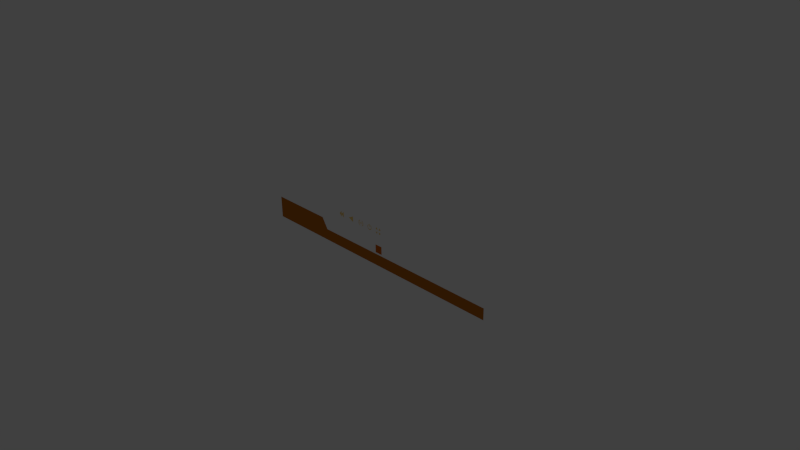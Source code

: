 # Source: EncydrosHud.blend  (saved by Blender 2.64.0; exported with 4.5.12 LTS)
import bpy
from mathutils import Matrix  # noqa: F401  (used for matrix-valued properties, if any)

bpy.ops.wm.read_factory_settings(use_empty=True)
scene = bpy.context.scene
scene.name = 'Scene'

# ---- collections
col_collection_1 = bpy.data.collections.new('Collection 1'); scene.collection.children.link(col_collection_1)

# ---- materials (node trees are filled in below, after node groups)
mat_hudmaterial2 = bpy.data.materials.new('HudMaterial2')
mat_hudmaterial2.alpha_threshold = 0.0
mat_hudmaterial2.use_transparent_shadow = False
mat_hudmaterial2.diffuse_color = (1.0, 0.715, 0.2212, 1.0)
mat_hudmaterial2.roughness = 0.5
mat_hudmaterial2.line_color = (0.0, 0.0, 0.0, 1.0)
mat_hudbutton = bpy.data.materials.new('HudButton')
mat_hudbutton.alpha_threshold = 0.0
mat_hudbutton.use_transparent_shadow = False
mat_hudbutton.diffuse_color = (0.8, 0.2161, 0.0, 1.0)
mat_hudbutton.roughness = 0.5
mat_hudbutton.line_color = (0.0, 0.0, 0.0, 1.0)
mat_hudmaterial1 = bpy.data.materials.new('HudMaterial1')
mat_hudmaterial1.alpha_threshold = 0.0
mat_hudmaterial1.use_transparent_shadow = False
mat_hudmaterial1.diffuse_color = (0.5382, 0.1648, 0.01166, 1.0)
mat_hudmaterial1.roughness = 0.5
mat_hudmaterial1.line_color = (0.0, 0.0, 0.0, 1.0)

# ---- material node trees

# ---- world
world_world = bpy.data.worlds.new('World'); scene.world = world_world
world_world.color = (0.05088, 0.05088, 0.05088)
world_world.use_sun_shadow = False
world_world.sun_shadow_jitter_overblur = 0.0
world_world.cycles.sampling_method = 'MANUAL'
world_world.cycles.sample_map_resolution = 256

# ---- cameras
cam_camera = bpy.data.cameras.new('Camera')
cam_camera.clip_end = 100.0
cam_camera.lens = 35.0
cam_camera.sensor_width = 32.0
cam_camera.sensor_height = 18.0
cam_camera.ortho_scale = 7.314
cam_camera.dof.focus_distance = 0.0
cam_camera.dof.aperture_fstop = 128.0

# ---- lights
light_lamp = bpy.data.lights.new('Lamp', 'POINT')
light_lamp.transmission_factor = 0.0
light_lamp.cutoff_distance = 30.0
light_lamp.energy = 100.0
light_lamp.shadow_buffer_clip_start = 1.001
light_lamp.shadow_soft_size = 1.0
light_lamp.shadow_maximum_resolution = 0.006
light_lamp.use_absolute_resolution = True
light_lamp.cycles.use_multiple_importance_sampling = False

# ---- meshes
me_cube_007 = bpy.data.meshes.new('Cube.007')
me_cube_007.from_pydata([(0.04189, -0.002511, 0.04189), (0.04189, -0.002511, -0.04189), (-0.04189, -0.002511, 0.0), (0.0, -0.002511, -0.003583), (0.0, -0.002511, -0.04118), (0.0, -0.002511, 0.04118), (0.0, -0.002511, 0.003583)], [], [(5, 6, 0, 1, 3, 4, 2)])
me_cube_007.materials.append(mat_hudmaterial2)
me_cube_007.use_remesh_preserve_volume = False
me_cube_007.use_remesh_preserve_attributes = False
me_cube_007.use_mirror_vertex_groups = False
me_cube_007.update()
me_cube_005 = bpy.data.meshes.new('Cube.005')
me_cube_005.from_pydata([(0.04189, -0.002511, 0.04189), (0.04189, -0.002511, -0.04189), (-0.04189, -0.002511, 0.0)], [], [(0, 1, 2)])
me_cube_005.materials.append(mat_hudmaterial2)
me_cube_005.use_remesh_preserve_volume = False
me_cube_005.use_remesh_preserve_attributes = False
me_cube_005.use_mirror_vertex_groups = False
me_cube_005.update()
me_cube_004 = bpy.data.meshes.new('Cube.004')
me_cube_004.from_pydata([(-0.01775, 0.000806, 0.04505), (0.01775, 0.000806, 0.04505), (0.0156, 0.000806, 0.03556), (-0.0156, 0.000806, 0.03556), (-0.04505, 0.000806, -0.01775), (-0.04505, 0.000806, 0.01775), (-0.0357, 0.000806, 0.01664), (-0.0357, 0.000806, -0.01664), (0.01775, 0.000806, -0.04505), (-0.01775, 0.000806, -0.04505), (-0.0156, 0.000806, -0.03556), (0.0156, 0.000806, -0.03556), (0.04505, 0.000806, 0.01775), (0.04505, 0.000806, -0.01775), (0.0357, 0.000806, -0.01664), (0.0357, 0.000806, 0.01664), (-0.007446, 0.000806, 0.007446), (0.007446, 0.000806, 0.007446), (0.007446, 0.000806, -0.007446), (-0.007446, 0.000806, -0.007446), (-0.02463, 0.000806, -0.01332), (-0.02463, 0.000806, 0.01332), (-0.01925, 0.000806, 0.01906), (-0.01925, 0.000806, -0.01906), (0.02463, 0.000806, 0.01332), (0.02463, 0.000806, -0.01332), (0.01925, 0.000806, -0.01906), (0.01925, 0.000806, 0.01906), (0.0, 0.000806, -0.01059), (0.0, 0.000806, 0.01059), (0.01059, 0.000806, 0.0), (-0.01059, 0.000806, 0.0)], [], [(4, 5, 6, 7), (12, 13, 14, 15), (12, 15, 2, 1), (6, 5, 0, 3), (10, 9, 4, 7), (14, 13, 8, 11), (20, 21, 22, 23), (24, 25, 26, 27), (29, 17, 30, 18, 28, 19, 31, 16)])
me_cube_004.materials.append(mat_hudmaterial2)
me_cube_004.use_remesh_preserve_volume = False
me_cube_004.use_remesh_preserve_attributes = False
me_cube_004.use_mirror_vertex_groups = False
me_cube_004.update()
me_cube_003 = bpy.data.meshes.new('Cube.003')
me_cube_003.from_pydata([(0.02607, 0.000806, 0.01475), (0.0301, 0.000806, -0.0003018), (0.02607, 0.000806, -0.01535), (0.01505, 0.000806, -0.02637), (-7.412e-11, 0.000806, -0.0304), (-0.01505, 0.000806, -0.02637), (-0.02607, 0.000806, -0.01535), (-0.0301, 0.000806, -0.0003018), (-0.02607, 0.000806, 0.01475), (-0.01505, 0.000806, 0.02576), (0.01505, 0.000806, 0.02576), (0.01962, 0.000806, 0.03399), (-0.01962, 0.000806, 0.03399), (-0.03399, 0.000806, 0.01962), (-0.03925, 0.000806, 7.541e-11), (-0.03399, 0.000806, -0.01962), (-0.01962, 0.000806, -0.03399), (-7.541e-11, 0.000806, -0.03925), (0.01962, 0.000806, -0.03399), (0.03399, 0.000806, -0.01962), (0.03925, 0.000806, 7.541e-11), (0.03399, 0.000806, 0.01962), (0.003932, 0.000806, 0.002429), (-1.458e-11, 0.000806, 0.001783), (-0.003932, 0.000806, 0.002429), (0.003932, 0.000806, 0.0432), (-1.458e-11, 0.000806, 0.04384), (-0.003932, 0.000806, 0.0432)], [], [(16, 5, 4, 17), (15, 6, 5, 16), (14, 7, 6, 15), (12, 9, 8, 13), (13, 8, 7, 14), (21, 0, 10, 11), (20, 1, 0, 21), (19, 2, 1, 20), (17, 4, 3, 18), (18, 3, 2, 19), (24, 27, 26, 23), (23, 26, 25, 22)])
me_cube_003.materials.append(mat_hudmaterial2)
me_cube_003.use_remesh_preserve_volume = False
me_cube_003.use_remesh_preserve_attributes = False
me_cube_003.use_mirror_vertex_groups = False
me_cube_003.update()
me_cube_002 = bpy.data.meshes.new('Cube.002')
me_cube_002.from_pydata([(-0.01198, 0.000806, 0.01198), (0.01198, 0.000806, 0.01198), (0.01198, 0.000806, -0.01198), (-0.01198, 0.000806, -0.01198), (-0.04877, 0.000806, 0.02338), (-0.04877, 0.000806, -0.02338), (0.02338, 0.000806, 0.04877), (-0.02338, 0.000806, 0.04877), (0.04877, 0.000806, -0.02338), (0.04877, 0.000806, 0.02338), (-0.02338, 0.000806, -0.04877), (0.02338, 0.000806, -0.04877)], [], [(4, 7, 0), (9, 1, 6), (11, 2, 8), (5, 3, 10)])
me_cube_002.materials.append(mat_hudmaterial2)
me_cube_002.use_remesh_preserve_volume = False
me_cube_002.use_remesh_preserve_attributes = False
me_cube_002.use_mirror_vertex_groups = False
me_cube_002.update()
me_cube_001 = bpy.data.meshes.new('Cube.001')
me_cube_001.from_pydata([(-0.0566, 0.000806, -0.0566), (0.0566, 0.000806, -0.0566), (-0.0566, 0.000806, 0.0566), (0.0566, 0.000806, 0.0566)], [], [(2, 3, 1, 0)])
me_cube_001.materials.append(mat_hudbutton)
me_cube_001.use_remesh_preserve_volume = False
me_cube_001.use_remesh_preserve_attributes = False
me_cube_001.use_mirror_vertex_groups = False
me_cube_001.update()
me_cube = bpy.data.meshes.new('Cube')
me_cube.from_pydata([(1.919, -0.03494, -0.1104), (-1.919, -0.03494, -0.1104), (1.919, -0.03494, 0.04903), (-1.919, -0.03494, 0.04903), (-0.9854, -0.03494, 0.04903), (-1.919, -0.03494, 0.1984), (-0.9854, -0.03494, 0.1984), (-0.8946, -0.03494, 0.04903), (-0.9854, -0.03494, -0.1104), (-0.8946, -0.03494, -0.1104)], [], [(6, 4, 3, 5), (4, 8, 1, 3), (2, 0, 9, 7), (7, 9, 8, 4, 6)])
me_cube.materials.append(mat_hudmaterial1)
me_cube.materials.append(mat_hudmaterial2)
me_cube.materials.append(mat_hudbutton)
me_cube.use_remesh_preserve_volume = False
me_cube.use_remesh_preserve_attributes = False
me_cube.use_mirror_vertex_groups = False
me_cube.update()

# ---- objects
ob_timeplusicon2 = bpy.data.objects.new('TimeplusIcon2', me_cube_007)
ob_timeplusicon = bpy.data.objects.new('TimeplusIcon', me_cube_005)
ob_dozericon = bpy.data.objects.new('DozerIcon', me_cube_004)
ob_powericon = bpy.data.objects.new('PowerIcon', me_cube_003)
ob_attackicon = bpy.data.objects.new('AttackIcon', me_cube_002)
ob_cube = bpy.data.objects.new('Cube', me_cube_001)
ob_hud = bpy.data.objects.new('HUD', me_cube)
ob_lamp = bpy.data.objects.new('Lamp', light_lamp)
ob_camera = bpy.data.objects.new('Camera', cam_camera)

# ---- transforms, parenting, visibility, modifiers, constraints
ob_timeplusicon2.location = (-0.7619, 0.1182, 0.2724)
ob_timeplusicon2.lineart.crease_threshold = 0.0
ob_timeplusicon.location = (-0.571, 0.1182, 0.2724)
ob_timeplusicon.lineart.crease_threshold = 0.0
ob_dozericon.location = (-0.3749, 0.1182, 0.2724)
ob_dozericon.lineart.crease_threshold = 0.0
ob_powericon.location = (-0.2055, 0.1182, 0.2724)
ob_powericon.lineart.crease_threshold = 0.0
ob_attackicon.location = (-0.03854, 0.1182, 0.2724)
ob_attackicon.lineart.crease_threshold = 0.0
ob_cube.location = (-0.03854, 0.1182, 0.004866)
ob_cube.lineart.crease_threshold = 0.0
ob_hud.location = (0.0, 0.0, 0.0)
ob_hud.lock_rotations_4d = False
ob_hud.empty_display_type = 'ARROWS'
ob_hud.lineart.crease_threshold = 0.0
ob_lamp.location = (4.076, 1.005, 5.904)
ob_lamp.rotation_euler = (0.6503, 0.05522, 1.866)
ob_lamp.lock_rotations_4d = False
ob_lamp.empty_display_type = 'ARROWS'
ob_lamp.color = (0.0, 0.0, 0.0, 0.0)
ob_lamp.lineart.crease_threshold = 0.0
ob_camera.location = (7.481, -6.508, 5.344)
ob_camera.rotation_euler = (1.109, 0.01082, 0.8149)
ob_camera.lock_rotations_4d = False
ob_camera.empty_display_type = 'ARROWS'
ob_camera.color = (0.0, 0.0, 0.0, 0.0)
ob_camera.display_type = 'WIRE'
ob_camera.lineart.crease_threshold = 0.0

# ---- collection membership
col_collection_1.objects.link(ob_timeplusicon2)
col_collection_1.objects.link(ob_timeplusicon)
col_collection_1.objects.link(ob_dozericon)
col_collection_1.objects.link(ob_powericon)
col_collection_1.objects.link(ob_attackicon)
col_collection_1.objects.link(ob_cube)
col_collection_1.objects.link(ob_hud)
col_collection_1.objects.link(ob_lamp)
col_collection_1.objects.link(ob_camera)

# ---- scene / render settings (as saved in the file)
scene.camera = ob_camera
scene.frame_start = 1; scene.frame_end = 250; scene.frame_set(1)
scene.render.engine = 'BLENDER_EEVEE_NEXT'
scene.render.image_settings.color_mode = 'RGB'
scene.render.image_settings.compression = 90
scene.render.resolution_percentage = 50
scene.render.dither_intensity = 0.0
scene.render.bake_margin = 2
scene.render.bake_bias = 0.0
scene.cycles.use_denoising = False
scene.cycles.samples = 10
scene.cycles.sampling_pattern = 'TABULATED_SOBOL'
scene.cycles.light_sampling_threshold = 0.0
scene.cycles.use_adaptive_sampling = False
scene.cycles.use_light_tree = False
scene.cycles.blur_glossy = 0.0
scene.cycles.volume_bounces = 1
scene.cycles.pixel_filter_type = 'GAUSSIAN'
scene.cycles.sample_clamp_indirect = 0.0
scene.view_settings.view_transform = 'Standard'
bpy.context.view_layer.update()
